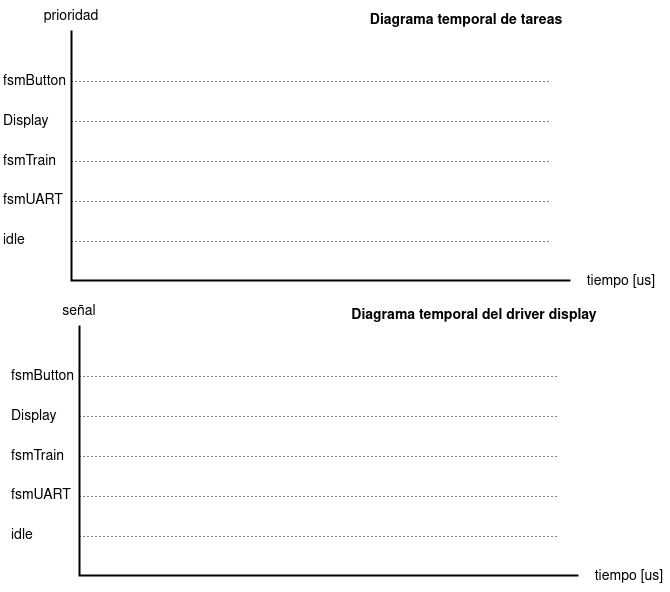

The diagram above was exported from draw.io. Its source (the exported page's mxGraphModel, read from the mxfile embedded in the PNG):
<mxGraphModel dx="2844" dy="1640" grid="1" gridSize="10" guides="1" tooltips="1" connect="1" arrows="1" fold="1" page="1" pageScale="1" pageWidth="850" pageHeight="1100" math="0" shadow="0">
  <root>
    <mxCell id="0" />
    <mxCell id="1" parent="0" />
    <mxCell id="2" value="" style="shape=partialRectangle;whiteSpace=wrap;html=1;top=0;left=0;fillColor=none;strokeWidth=2;fontSize=14;flipH=1;" vertex="1" parent="1">
      <mxGeometry x="920" y="1150" width="498" height="249" as="geometry" />
    </mxCell>
    <mxCell id="3" value="Diagrama temporal de tareas" style="text;align=center;fontStyle=1;verticalAlign=middle;spacingLeft=3;spacingRight=3;strokeColor=none;rotatable=0;points=[[0,0.5],[1,0.5]];portConstraint=eastwest;strokeWidth=2;fontSize=14;fillColor=none;" vertex="1" parent="1">
      <mxGeometry x="1230" y="1124" width="170" height="26" as="geometry" />
    </mxCell>
    <mxCell id="4" value="" style="endArrow=none;dashed=1;html=1;dashPattern=1 3;strokeWidth=1;rounded=0;fontSize=14;" edge="1" parent="1">
      <mxGeometry width="50" height="50" relative="1" as="geometry">
        <mxPoint x="920" y="1240" as="sourcePoint" />
        <mxPoint x="1400" y="1240" as="targetPoint" />
      </mxGeometry>
    </mxCell>
    <mxCell id="5" value="" style="endArrow=none;dashed=1;html=1;dashPattern=1 3;strokeWidth=1;rounded=0;fontSize=14;" edge="1" parent="1">
      <mxGeometry width="50" height="50" relative="1" as="geometry">
        <mxPoint x="920" y="1280" as="sourcePoint" />
        <mxPoint x="1400" y="1280" as="targetPoint" />
      </mxGeometry>
    </mxCell>
    <mxCell id="6" value="" style="endArrow=none;dashed=1;html=1;dashPattern=1 3;strokeWidth=1;rounded=0;fontSize=14;" edge="1" parent="1">
      <mxGeometry width="50" height="50" relative="1" as="geometry">
        <mxPoint x="920" y="1320" as="sourcePoint" />
        <mxPoint x="1400" y="1320" as="targetPoint" />
      </mxGeometry>
    </mxCell>
    <mxCell id="7" value="" style="endArrow=none;dashed=1;html=1;dashPattern=1 3;strokeWidth=1;rounded=0;fontSize=14;" edge="1" parent="1">
      <mxGeometry width="50" height="50" relative="1" as="geometry">
        <mxPoint x="920" y="1360" as="sourcePoint" />
        <mxPoint x="1400" y="1360" as="targetPoint" />
      </mxGeometry>
    </mxCell>
    <mxCell id="8" value="" style="endArrow=none;dashed=1;html=1;dashPattern=1 3;strokeWidth=1;rounded=0;fontSize=14;" edge="1" parent="1">
      <mxGeometry width="50" height="50" relative="1" as="geometry">
        <mxPoint x="920" y="1200" as="sourcePoint" />
        <mxPoint x="1400" y="1200" as="targetPoint" />
      </mxGeometry>
    </mxCell>
    <mxCell id="9" value="prioridad" style="text;html=1;strokeColor=none;fillColor=none;align=center;verticalAlign=middle;whiteSpace=wrap;rounded=0;strokeWidth=2;fontSize=14;" vertex="1" parent="1">
      <mxGeometry x="890" y="1120" width="60" height="30" as="geometry" />
    </mxCell>
    <mxCell id="10" value="tiempo [us]" style="text;html=1;strokeColor=none;fillColor=none;align=center;verticalAlign=middle;whiteSpace=wrap;rounded=0;strokeWidth=2;fontSize=14;" vertex="1" parent="1">
      <mxGeometry x="1430" y="1385" width="80" height="30" as="geometry" />
    </mxCell>
    <mxCell id="11" value="fsmTrain" style="text;html=1;strokeColor=none;fillColor=none;align=left;verticalAlign=middle;whiteSpace=wrap;rounded=0;strokeWidth=2;fontSize=14;" vertex="1" parent="1">
      <mxGeometry x="850" y="1264.5" width="60" height="30" as="geometry" />
    </mxCell>
    <mxCell id="12" value="fsmButton" style="text;html=1;strokeColor=none;fillColor=none;align=left;verticalAlign=middle;whiteSpace=wrap;rounded=0;strokeWidth=2;fontSize=14;" vertex="1" parent="1">
      <mxGeometry x="850" y="1185" width="60" height="30" as="geometry" />
    </mxCell>
    <mxCell id="13" value="Display" style="text;html=1;strokeColor=none;fillColor=none;align=left;verticalAlign=middle;whiteSpace=wrap;rounded=0;strokeWidth=2;fontSize=14;" vertex="1" parent="1">
      <mxGeometry x="850" y="1225" width="60" height="30" as="geometry" />
    </mxCell>
    <mxCell id="14" value="idle" style="text;html=1;strokeColor=none;fillColor=none;align=left;verticalAlign=middle;whiteSpace=wrap;rounded=0;strokeWidth=2;fontSize=14;" vertex="1" parent="1">
      <mxGeometry x="850" y="1344" width="60" height="30" as="geometry" />
    </mxCell>
    <mxCell id="15" value="fsmUART" style="text;html=1;strokeColor=none;fillColor=none;align=left;verticalAlign=middle;whiteSpace=wrap;rounded=0;strokeWidth=2;fontSize=14;" vertex="1" parent="1">
      <mxGeometry x="850" y="1304" width="60" height="30" as="geometry" />
    </mxCell>
    <mxCell id="16" value="" style="shape=partialRectangle;whiteSpace=wrap;html=1;top=0;left=0;fillColor=none;strokeWidth=2;fontSize=14;flipH=1;" vertex="1" parent="1">
      <mxGeometry x="928" y="1445" width="498" height="249" as="geometry" />
    </mxCell>
    <mxCell id="17" value="Diagrama temporal del driver display" style="text;align=center;fontStyle=1;verticalAlign=middle;spacingLeft=3;spacingRight=3;strokeColor=none;rotatable=0;points=[[0,0.5],[1,0.5]];portConstraint=eastwest;strokeWidth=2;fontSize=14;fillColor=none;" vertex="1" parent="1">
      <mxGeometry x="1238" y="1419" width="170" height="26" as="geometry" />
    </mxCell>
    <mxCell id="18" value="" style="endArrow=none;dashed=1;html=1;dashPattern=1 3;strokeWidth=1;rounded=0;fontSize=14;" edge="1" parent="1">
      <mxGeometry width="50" height="50" relative="1" as="geometry">
        <mxPoint x="928" y="1535" as="sourcePoint" />
        <mxPoint x="1408" y="1535" as="targetPoint" />
      </mxGeometry>
    </mxCell>
    <mxCell id="19" value="" style="endArrow=none;dashed=1;html=1;dashPattern=1 3;strokeWidth=1;rounded=0;fontSize=14;" edge="1" parent="1">
      <mxGeometry width="50" height="50" relative="1" as="geometry">
        <mxPoint x="928" y="1575" as="sourcePoint" />
        <mxPoint x="1408" y="1575" as="targetPoint" />
      </mxGeometry>
    </mxCell>
    <mxCell id="20" value="" style="endArrow=none;dashed=1;html=1;dashPattern=1 3;strokeWidth=1;rounded=0;fontSize=14;" edge="1" parent="1">
      <mxGeometry width="50" height="50" relative="1" as="geometry">
        <mxPoint x="928" y="1615" as="sourcePoint" />
        <mxPoint x="1408" y="1615" as="targetPoint" />
      </mxGeometry>
    </mxCell>
    <mxCell id="21" value="" style="endArrow=none;dashed=1;html=1;dashPattern=1 3;strokeWidth=1;rounded=0;fontSize=14;" edge="1" parent="1">
      <mxGeometry width="50" height="50" relative="1" as="geometry">
        <mxPoint x="928" y="1655" as="sourcePoint" />
        <mxPoint x="1408" y="1655" as="targetPoint" />
      </mxGeometry>
    </mxCell>
    <mxCell id="22" value="" style="endArrow=none;dashed=1;html=1;dashPattern=1 3;strokeWidth=1;rounded=0;fontSize=14;" edge="1" parent="1">
      <mxGeometry width="50" height="50" relative="1" as="geometry">
        <mxPoint x="928" y="1495" as="sourcePoint" />
        <mxPoint x="1408" y="1495" as="targetPoint" />
      </mxGeometry>
    </mxCell>
    <mxCell id="23" value="señal" style="text;html=1;strokeColor=none;fillColor=none;align=center;verticalAlign=middle;whiteSpace=wrap;rounded=0;strokeWidth=2;fontSize=14;" vertex="1" parent="1">
      <mxGeometry x="898" y="1415" width="60" height="30" as="geometry" />
    </mxCell>
    <mxCell id="24" value="tiempo [us]" style="text;html=1;strokeColor=none;fillColor=none;align=center;verticalAlign=middle;whiteSpace=wrap;rounded=0;strokeWidth=2;fontSize=14;" vertex="1" parent="1">
      <mxGeometry x="1438" y="1680" width="80" height="30" as="geometry" />
    </mxCell>
    <mxCell id="25" value="fsmTrain" style="text;html=1;strokeColor=none;fillColor=none;align=left;verticalAlign=middle;whiteSpace=wrap;rounded=0;strokeWidth=2;fontSize=14;" vertex="1" parent="1">
      <mxGeometry x="858" y="1559.5" width="60" height="30" as="geometry" />
    </mxCell>
    <mxCell id="26" value="fsmButton" style="text;html=1;strokeColor=none;fillColor=none;align=left;verticalAlign=middle;whiteSpace=wrap;rounded=0;strokeWidth=2;fontSize=14;" vertex="1" parent="1">
      <mxGeometry x="858" y="1480" width="60" height="30" as="geometry" />
    </mxCell>
    <mxCell id="27" value="Display" style="text;html=1;strokeColor=none;fillColor=none;align=left;verticalAlign=middle;whiteSpace=wrap;rounded=0;strokeWidth=2;fontSize=14;" vertex="1" parent="1">
      <mxGeometry x="858" y="1520" width="60" height="30" as="geometry" />
    </mxCell>
    <mxCell id="28" value="idle" style="text;html=1;strokeColor=none;fillColor=none;align=left;verticalAlign=middle;whiteSpace=wrap;rounded=0;strokeWidth=2;fontSize=14;" vertex="1" parent="1">
      <mxGeometry x="858" y="1639" width="60" height="30" as="geometry" />
    </mxCell>
    <mxCell id="29" value="fsmUART" style="text;html=1;strokeColor=none;fillColor=none;align=left;verticalAlign=middle;whiteSpace=wrap;rounded=0;strokeWidth=2;fontSize=14;" vertex="1" parent="1">
      <mxGeometry x="858" y="1599" width="60" height="30" as="geometry" />
    </mxCell>
  </root>
</mxGraphModel>